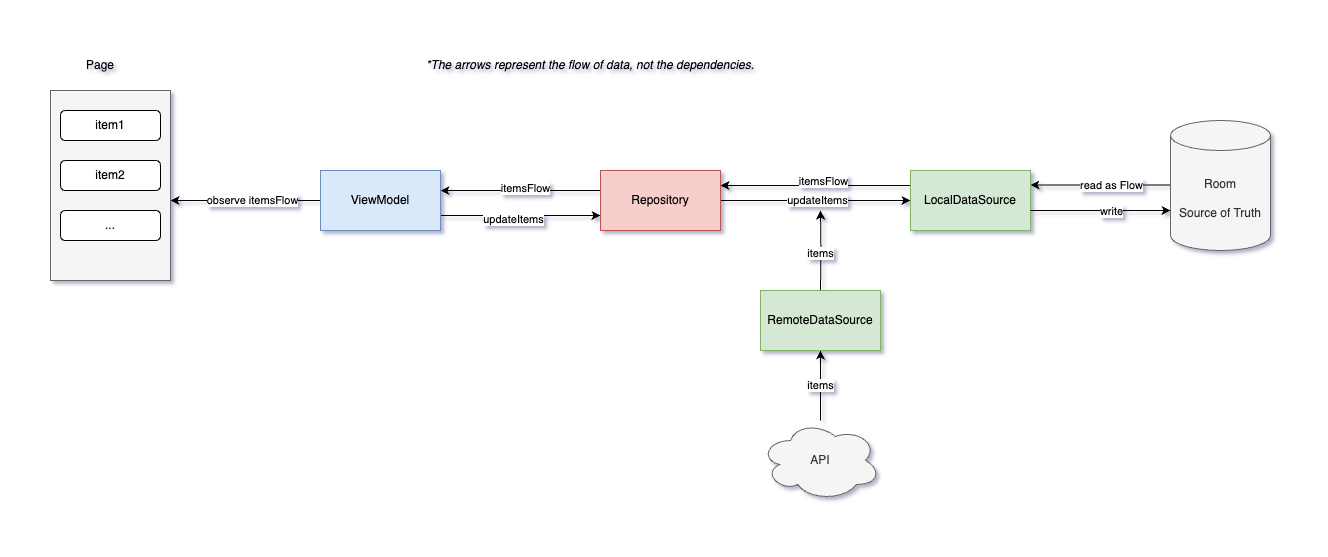

The diagram above was exported from draw.io. Its source (the exported page's mxGraphModel, read from the mxfile embedded in the PNG):
<mxGraphModel dx="2310" dy="1115" grid="1" gridSize="10" guides="1" tooltips="1" connect="1" arrows="1" fold="1" page="1" pageScale="1" pageWidth="827" pageHeight="1169" math="0" shadow="0">
  <root>
    <mxCell id="0" />
    <mxCell id="1" parent="0" />
    <mxCell id="SGiwQSg0Sr0-RP5Il7gS-20" style="edgeStyle=orthogonalEdgeStyle;rounded=0;orthogonalLoop=1;jettySize=auto;html=1;entryX=0;entryY=0.5;entryDx=0;entryDy=0;startArrow=classic;startFill=1;endArrow=none;endFill=0;" parent="1" source="SGiwQSg0Sr0-RP5Il7gS-3" target="SGiwQSg0Sr0-RP5Il7gS-9" edge="1">
      <mxGeometry relative="1" as="geometry">
        <Array as="points">
          <mxPoint x="60" y="200" />
        </Array>
      </mxGeometry>
    </mxCell>
    <mxCell id="SGiwQSg0Sr0-RP5Il7gS-21" value="observe itemsFlow" style="edgeLabel;html=1;align=center;verticalAlign=middle;resizable=0;points=[];" parent="SGiwQSg0Sr0-RP5Il7gS-20" vertex="1" connectable="0">
      <mxGeometry x="0.08" y="1" relative="1" as="geometry">
        <mxPoint as="offset" />
      </mxGeometry>
    </mxCell>
    <mxCell id="SGiwQSg0Sr0-RP5Il7gS-3" value="" style="rounded=0;whiteSpace=wrap;html=1;fillColor=#f5f5f5;fontColor=#333333;strokeColor=#666666;" parent="1" vertex="1">
      <mxGeometry x="-60" y="90" width="120" height="190" as="geometry" />
    </mxCell>
    <mxCell id="SGiwQSg0Sr0-RP5Il7gS-5" value="item2" style="rounded=1;whiteSpace=wrap;html=1;" parent="1" vertex="1">
      <mxGeometry x="-50" y="160" width="100" height="30" as="geometry" />
    </mxCell>
    <mxCell id="SGiwQSg0Sr0-RP5Il7gS-6" value="item1" style="rounded=1;whiteSpace=wrap;html=1;" parent="1" vertex="1">
      <mxGeometry x="-50" y="110" width="100" height="30" as="geometry" />
    </mxCell>
    <mxCell id="SGiwQSg0Sr0-RP5Il7gS-7" value="..." style="rounded=1;whiteSpace=wrap;html=1;" parent="1" vertex="1">
      <mxGeometry x="-50" y="210" width="100" height="30" as="geometry" />
    </mxCell>
    <mxCell id="SGiwQSg0Sr0-RP5Il7gS-18" value="" style="edgeStyle=orthogonalEdgeStyle;rounded=0;orthogonalLoop=1;jettySize=auto;html=1;startArrow=classic;startFill=1;endArrow=none;endFill=0;" parent="1" source="SGiwQSg0Sr0-RP5Il7gS-9" target="SGiwQSg0Sr0-RP5Il7gS-11" edge="1">
      <mxGeometry relative="1" as="geometry">
        <Array as="points">
          <mxPoint x="350" y="190" />
          <mxPoint x="350" y="190" />
        </Array>
      </mxGeometry>
    </mxCell>
    <mxCell id="SGiwQSg0Sr0-RP5Il7gS-92" value="itemsFlow" style="edgeLabel;html=1;align=center;verticalAlign=middle;resizable=0;points=[];" parent="SGiwQSg0Sr0-RP5Il7gS-18" vertex="1" connectable="0">
      <mxGeometry x="0.05" y="3" relative="1" as="geometry">
        <mxPoint as="offset" />
      </mxGeometry>
    </mxCell>
    <mxCell id="SGiwQSg0Sr0-RP5Il7gS-77" style="edgeStyle=orthogonalEdgeStyle;rounded=0;orthogonalLoop=1;jettySize=auto;html=1;entryX=0;entryY=0.75;entryDx=0;entryDy=0;" parent="1" source="SGiwQSg0Sr0-RP5Il7gS-9" target="SGiwQSg0Sr0-RP5Il7gS-11" edge="1">
      <mxGeometry relative="1" as="geometry">
        <Array as="points">
          <mxPoint x="370" y="215" />
          <mxPoint x="370" y="215" />
        </Array>
      </mxGeometry>
    </mxCell>
    <mxCell id="SGiwQSg0Sr0-RP5Il7gS-78" value="updateItems" style="edgeLabel;html=1;align=center;verticalAlign=middle;resizable=0;points=[];" parent="SGiwQSg0Sr0-RP5Il7gS-77" vertex="1" connectable="0">
      <mxGeometry x="-0.0931" y="-3" relative="1" as="geometry">
        <mxPoint as="offset" />
      </mxGeometry>
    </mxCell>
    <mxCell id="SGiwQSg0Sr0-RP5Il7gS-9" value="ViewModel" style="rounded=0;whiteSpace=wrap;html=1;fillColor=#dae8fc;strokeColor=#6c8ebf;" parent="1" vertex="1">
      <mxGeometry x="210" y="170" width="120" height="60" as="geometry" />
    </mxCell>
    <mxCell id="SGiwQSg0Sr0-RP5Il7gS-16" style="rounded=0;orthogonalLoop=1;jettySize=auto;html=1;entryX=0;entryY=0.25;entryDx=0;entryDy=0;exitX=1;exitY=0.25;exitDx=0;exitDy=0;startArrow=classic;startFill=1;endArrow=none;endFill=0;" parent="1" source="SGiwQSg0Sr0-RP5Il7gS-11" target="SGiwQSg0Sr0-RP5Il7gS-57" edge="1">
      <mxGeometry relative="1" as="geometry">
        <mxPoint x="600.0000000000005" y="192.5" as="sourcePoint" />
        <mxPoint x="790.0000000000005" y="177.5" as="targetPoint" />
      </mxGeometry>
    </mxCell>
    <mxCell id="SGiwQSg0Sr0-RP5Il7gS-17" value="itemsFlow" style="edgeLabel;html=1;align=center;verticalAlign=middle;resizable=0;points=[];" parent="SGiwQSg0Sr0-RP5Il7gS-16" vertex="1" connectable="0">
      <mxGeometry x="0.2" y="1" relative="1" as="geometry">
        <mxPoint x="-12" y="-4" as="offset" />
      </mxGeometry>
    </mxCell>
    <mxCell id="SGiwQSg0Sr0-RP5Il7gS-94" style="edgeStyle=orthogonalEdgeStyle;rounded=0;orthogonalLoop=1;jettySize=auto;html=1;entryX=0;entryY=0.5;entryDx=0;entryDy=0;" parent="1" source="SGiwQSg0Sr0-RP5Il7gS-11" target="SGiwQSg0Sr0-RP5Il7gS-57" edge="1">
      <mxGeometry relative="1" as="geometry" />
    </mxCell>
    <mxCell id="SGiwQSg0Sr0-RP5Il7gS-95" value="updateItems" style="edgeLabel;html=1;align=center;verticalAlign=middle;resizable=0;points=[];" parent="SGiwQSg0Sr0-RP5Il7gS-94" vertex="1" connectable="0">
      <mxGeometry x="-0.0037" y="1" relative="1" as="geometry">
        <mxPoint x="1" as="offset" />
      </mxGeometry>
    </mxCell>
    <mxCell id="SGiwQSg0Sr0-RP5Il7gS-11" value="Repository" style="rounded=0;whiteSpace=wrap;html=1;fillColor=#f8cecc;strokeColor=#b85450;" parent="1" vertex="1">
      <mxGeometry x="490" y="170" width="120" height="60" as="geometry" />
    </mxCell>
    <mxCell id="SGiwQSg0Sr0-RP5Il7gS-30" value="Page" style="text;html=1;align=center;verticalAlign=middle;whiteSpace=wrap;rounded=0;" parent="1" vertex="1">
      <mxGeometry x="-40" y="50" width="60" height="30" as="geometry" />
    </mxCell>
    <mxCell id="SGiwQSg0Sr0-RP5Il7gS-42" style="edgeStyle=orthogonalEdgeStyle;rounded=0;orthogonalLoop=1;jettySize=auto;html=1;entryX=0.5;entryY=0;entryDx=0;entryDy=0;endArrow=none;endFill=0;startArrow=classic;startFill=1;" parent="1" target="SGiwQSg0Sr0-RP5Il7gS-61" edge="1">
      <mxGeometry relative="1" as="geometry">
        <mxPoint x="710.0000000000005" y="210" as="sourcePoint" />
        <mxPoint x="884.94" y="177" as="targetPoint" />
      </mxGeometry>
    </mxCell>
    <mxCell id="SGiwQSg0Sr0-RP5Il7gS-97" value="items" style="edgeLabel;html=1;align=center;verticalAlign=middle;resizable=0;points=[];" parent="SGiwQSg0Sr0-RP5Il7gS-42" vertex="1" connectable="0">
      <mxGeometry x="0.0615" y="-1" relative="1" as="geometry">
        <mxPoint as="offset" />
      </mxGeometry>
    </mxCell>
    <mxCell id="SGiwQSg0Sr0-RP5Il7gS-84" style="rounded=0;orthogonalLoop=1;jettySize=auto;html=1;startArrow=classic;startFill=1;endArrow=none;endFill=0;" parent="1" edge="1">
      <mxGeometry relative="1" as="geometry">
        <mxPoint x="920" y="184.44" as="sourcePoint" />
        <mxPoint x="1060" y="184.44" as="targetPoint" />
      </mxGeometry>
    </mxCell>
    <mxCell id="SGiwQSg0Sr0-RP5Il7gS-85" value="read as Flow" style="edgeLabel;html=1;align=center;verticalAlign=middle;resizable=0;points=[];" parent="SGiwQSg0Sr0-RP5Il7gS-84" vertex="1" connectable="0">
      <mxGeometry x="0.5603" y="-1" relative="1" as="geometry">
        <mxPoint x="-29" y="-1" as="offset" />
      </mxGeometry>
    </mxCell>
    <mxCell id="SGiwQSg0Sr0-RP5Il7gS-57" value="LocalDataSource" style="rounded=0;whiteSpace=wrap;html=1;fillColor=#d5e8d4;strokeColor=#82b366;" parent="1" vertex="1">
      <mxGeometry x="800" y="170" width="120" height="60" as="geometry" />
    </mxCell>
    <mxCell id="SGiwQSg0Sr0-RP5Il7gS-58" value="Room&lt;div&gt;&lt;br&gt;&lt;div&gt;Source of Truth&lt;/div&gt;&lt;/div&gt;" style="shape=cylinder3;whiteSpace=wrap;html=1;boundedLbl=1;backgroundOutline=1;size=15;fillColor=#f5f5f5;fontColor=#333333;strokeColor=#666666;" parent="1" vertex="1">
      <mxGeometry x="1060" y="120" width="100" height="130" as="geometry" />
    </mxCell>
    <mxCell id="SGiwQSg0Sr0-RP5Il7gS-63" style="edgeStyle=orthogonalEdgeStyle;rounded=0;orthogonalLoop=1;jettySize=auto;html=1;startArrow=classic;startFill=1;endArrow=none;endFill=0;" parent="1" source="SGiwQSg0Sr0-RP5Il7gS-61" target="SGiwQSg0Sr0-RP5Il7gS-62" edge="1">
      <mxGeometry relative="1" as="geometry" />
    </mxCell>
    <mxCell id="SGiwQSg0Sr0-RP5Il7gS-64" value="items" style="edgeLabel;html=1;align=center;verticalAlign=middle;resizable=0;points=[];" parent="SGiwQSg0Sr0-RP5Il7gS-63" vertex="1" connectable="0">
      <mxGeometry x="-0.0519" y="-1" relative="1" as="geometry">
        <mxPoint as="offset" />
      </mxGeometry>
    </mxCell>
    <mxCell id="SGiwQSg0Sr0-RP5Il7gS-61" value="RemoteDataSource" style="rounded=0;whiteSpace=wrap;html=1;fillColor=#d5e8d4;strokeColor=#82b366;" parent="1" vertex="1">
      <mxGeometry x="650" y="290" width="120" height="60" as="geometry" />
    </mxCell>
    <mxCell id="SGiwQSg0Sr0-RP5Il7gS-62" value="API" style="ellipse;shape=cloud;whiteSpace=wrap;html=1;fillColor=#f5f5f5;fontColor=#333333;strokeColor=#666666;" parent="1" vertex="1">
      <mxGeometry x="650" y="420" width="120" height="80" as="geometry" />
    </mxCell>
    <mxCell id="SGiwQSg0Sr0-RP5Il7gS-90" style="rounded=0;orthogonalLoop=1;jettySize=auto;html=1;" parent="1" edge="1">
      <mxGeometry relative="1" as="geometry">
        <mxPoint x="920" y="210" as="sourcePoint" />
        <mxPoint x="1060" y="210" as="targetPoint" />
      </mxGeometry>
    </mxCell>
    <mxCell id="SGiwQSg0Sr0-RP5Il7gS-91" value="write" style="edgeLabel;html=1;align=center;verticalAlign=middle;resizable=0;points=[];" parent="SGiwQSg0Sr0-RP5Il7gS-90" vertex="1" connectable="0">
      <mxGeometry x="0.5603" y="-1" relative="1" as="geometry">
        <mxPoint x="-29" y="-1" as="offset" />
      </mxGeometry>
    </mxCell>
    <mxCell id="Rz9yOPTdehax7sNnk4oL-1" value="&lt;i&gt;*The arrows represent the flow of data, not the dependencies.&lt;/i&gt;" style="text;html=1;align=center;verticalAlign=middle;whiteSpace=wrap;rounded=0;" vertex="1" parent="1">
      <mxGeometry x="300" y="50" width="360" height="30" as="geometry" />
    </mxCell>
  </root>
</mxGraphModel>